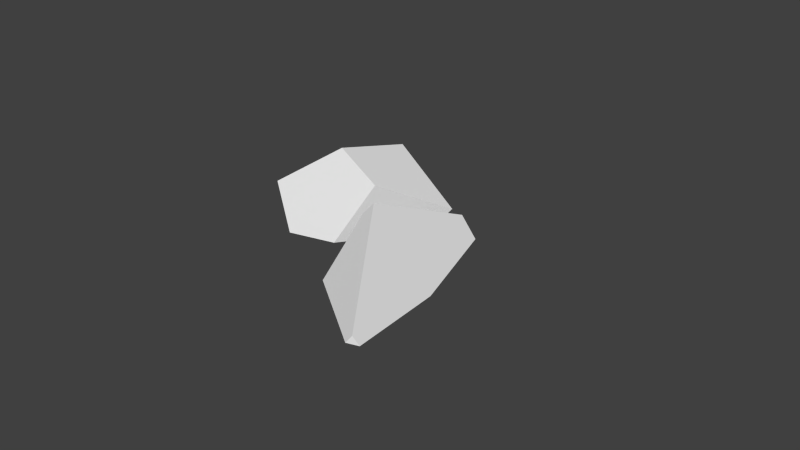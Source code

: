 # Source: simple_rock_2.blend  (saved by Blender 2.75.0; exported with 4.5.12 LTS)
import bpy
from mathutils import Matrix  # noqa: F401  (used for matrix-valued properties, if any)

bpy.ops.wm.read_factory_settings(use_empty=True)
scene = bpy.context.scene
scene.name = 'Scene'

# ---- collections
col_collection_1 = bpy.data.collections.new('Collection 1'); scene.collection.children.link(col_collection_1)

# ---- materials (node trees are filled in below, after node groups)
mat_material = bpy.data.materials.new('Material')
mat_material.alpha_threshold = 0.0
mat_material.use_transparent_shadow = False
mat_material.roughness = 0.5
mat_material.line_color = (0.0, 0.0, 0.0, 1.0)

# ---- material node trees

# ---- world
world_world = bpy.data.worlds.new('World'); scene.world = world_world
world_world.color = (0.05088, 0.05088, 0.05088)
world_world.use_sun_shadow = False
world_world.sun_shadow_jitter_overblur = 0.0
world_world.cycles.sampling_method = 'MANUAL'
world_world.cycles.sample_map_resolution = 256

# ---- cameras
cam_camera = bpy.data.cameras.new('Camera')
cam_camera.clip_end = 100.0
cam_camera.lens = 35.0
cam_camera.sensor_width = 32.0
cam_camera.sensor_height = 18.0
cam_camera.ortho_scale = 7.314
cam_camera.dof.focus_distance = 0.0
cam_camera.dof.aperture_fstop = 128.0

# ---- meshes
me_mesh_013 = bpy.data.meshes.new('Mesh.013')
me_mesh_013.from_pydata([(-0.02744, 1.215, -0.8558), (-0.01333, 0.191, -1.089), (-0.1813, 0.2082, -0.4372), (-0.3254, 1.101, 0.2726), (-0.06427, 0.9585, 0.3439), (1.002, -0.1796, -1.22), (1.17, -0.2903, -0.5358), (0.6644, -0.1318, -0.09593), (0.4665, 0.202, 0.05824), (0.3185, 0.4526, 0.1744), (0.3047, 0.4759, 0.1851), (0.2345, 0.5683, 0.2159), (1.012, -0.1718, -1.219), (1.272, -0.1737, -0.6343), (1.301, 0.0459, -1.183), (1.331, -0.1003, -0.7083), (1.332, -0.1053, -0.692), (0.453, 0.9996, -0.9272), (0.4491, 0.7893, 0.001027), (0.5536, 0.6763, -0.05057), (-0.3254, 1.101, 0.2726), (-0.02744, 1.215, -0.8558), (-0.01333, 0.191, -1.089), (-0.06427, 0.9585, 0.3439), (1.17, -0.2903, -0.5358), (0.6644, -0.1318, -0.09593), (1.002, -0.1796, -1.22), (0.4665, 0.202, 0.05824), (0.3185, 0.4526, 0.1744), (0.3047, 0.4759, 0.1851), (0.2345, 0.5683, 0.2159), (1.272, -0.1737, -0.6343), (1.012, -0.1718, -1.219), (1.301, 0.0459, -1.183), (1.331, -0.1003, -0.7083), (1.332, -0.1053, -0.692), (-0.6795, -0.452, -0.1477), (-0.4737, -0.4707, -0.129), (-0.6795, -1.448, 0.8298), (-0.3829, 0.5674, 0.3598), (0.2643, -0.9217, 0.3174), (-0.3359, -1.509, 0.8915), (-0.1658, 0.3863, 0.4719), (0.02594, -0.08629, 0.4468), (0.07052, -0.1974, 0.4405), (0.07801, -0.2253, 0.4358), (0.158, -0.5253, 0.3845), (-0.6795, 0.8087, 0.4315), (-0.5547, -1.724, 1.101), (-0.6795, -1.696, 1.073), (-0.6795, -1.675, 1.209), (-0.6795, 0.7992, 0.7829), (-0.6795, -0.5018, 1.131), (-0.6795, -0.3919, 1.123), (-0.6795, -0.3769, 1.119), (-0.6795, -1.448, 0.8298), (-0.6795, -0.452, -0.1477), (0.2643, -0.9217, 0.3174), (-0.3359, -1.509, 0.8915), (-0.3829, 0.5674, 0.3598), (-0.1658, 0.3863, 0.4719), (0.02594, -0.08629, 0.4468), (0.07052, -0.1974, 0.4405), (0.07801, -0.2253, 0.4358), (0.158, -0.5253, 0.3845), (-0.6795, 0.8087, 0.4315), (-0.6795, -1.696, 1.073), (-0.5547, -1.724, 1.101), (-0.6795, -1.675, 1.209), (-0.6795, -1.675, 1.209), (-0.6795, -0.5018, 1.131), (-0.6795, -0.3919, 1.123), (-0.6795, -0.3769, 1.119)], [], [(22, 2, 20, 21), (26, 24, 25, 2, 22), (32, 31, 24, 26), (31, 32, 33, 34, 35), (14, 17, 18, 15), (0, 17, 14, 12, 5, 1), (23, 18, 17, 0, 3), (15, 18, 19, 16), (30, 18, 23), (29, 19, 18, 30), (16, 19, 27, 7, 6, 13), (28, 19, 29), (27, 19, 28), (2, 25, 8, 9, 10, 11, 4, 20), (56, 37, 55), (56, 65, 59, 37), (57, 37, 59, 60, 61, 62, 63, 64), (66, 67, 68), (47, 51, 42, 39), (70, 71, 72, 51, 47, 36, 38, 49, 69), (42, 51, 54, 43), (52, 50, 48, 58, 46, 45), (44, 53, 52, 45), (43, 54, 53, 44), (46, 58, 40), (67, 66, 55, 37, 57, 41)])
_k = set([(0, 1), (0, 3), (1, 5), (3, 23), (4, 11), (4, 20), (5, 12), (6, 7), (6, 13), (7, 27), (8, 9), (8, 25), (9, 10), (10, 11), (12, 14), (13, 16), (14, 15), (15, 16), (20, 21), (21, 22), (22, 26), (23, 30), (24, 25), (24, 31), (26, 32), (27, 28), (28, 29), (29, 30), (31, 35), (32, 33), (33, 34), (34, 35), (36, 38), (36, 47), (38, 49), (39, 42), (39, 47), (40, 46), (40, 58), (41, 57), (41, 67), (42, 43), (43, 44), (44, 45), (45, 46), (48, 50), (48, 58), (49, 69), (50, 52), (51, 54), (51, 72), (52, 53), (53, 54), (55, 56), (55, 66), (56, 65), (57, 64), (59, 60), (59, 65), (60, 61), (61, 62), (62, 63), (63, 64), (66, 68), (67, 68), (69, 70), (70, 71), (71, 72)])
me_mesh_013.attributes.new('sharp_edge', 'BOOLEAN', 'EDGE').data.foreach_set('value', [ (min(e.vertices), max(e.vertices)) in _k for e in me_mesh_013.edges])
me_mesh_013.materials.append(mat_material)
me_mesh_013.use_remesh_preserve_volume = False
me_mesh_013.use_remesh_preserve_attributes = False
me_mesh_013.use_mirror_vertex_groups = False
me_mesh_013.update()

# ---- objects
ob_cube_cell_005_cell_003 = bpy.data.objects.new('Cube_cell.005_cell.003', me_mesh_013)
ob_camera = bpy.data.objects.new('Camera', cam_camera)

# ---- transforms, parenting, visibility, modifiers, constraints
ob_cube_cell_005_cell_003.location = (0.0, 0.0, 0.4051)
ob_cube_cell_005_cell_003.rotation_euler = (0.06856, 2.414, 0.1599)
ob_cube_cell_005_cell_003.scale = (1.0, 1.0, 1.0)
ob_cube_cell_005_cell_003.lineart.crease_threshold = 0.0
ob_camera.location = (7.481, -6.508, 5.344)
ob_camera.rotation_euler = (1.109, 0.01082, 0.8149)
ob_camera.lock_rotations_4d = False
ob_camera.empty_display_type = 'ARROWS'
ob_camera.color = (0.0, 0.0, 0.0, 0.0)
ob_camera.display_type = 'WIRE'
ob_camera.lineart.crease_threshold = 0.0

# ---- collection membership
col_collection_1.objects.link(ob_cube_cell_005_cell_003)
col_collection_1.objects.link(ob_camera)

# ---- scene / render settings (as saved in the file)
scene.camera = ob_camera
scene.frame_start = 1; scene.frame_end = 250; scene.frame_set(181)
scene.render.engine = 'BLENDER_EEVEE_NEXT'
scene.render.resolution_percentage = 50
scene.render.dither_intensity = 0.0
scene.cycles.use_denoising = False
scene.cycles.samples = 10
scene.cycles.sampling_pattern = 'TABULATED_SOBOL'
scene.cycles.light_sampling_threshold = 0.0
scene.cycles.use_adaptive_sampling = False
scene.cycles.use_light_tree = False
scene.cycles.blur_glossy = 0.0
scene.cycles.pixel_filter_type = 'GAUSSIAN'
scene.cycles.sample_clamp_indirect = 0.0
scene.view_settings.view_transform = 'Standard'
bpy.context.view_layer.update()

# ---- added for rendering (the .blend has no usable light): sun
light_auto_sun = bpy.data.lights.new('AutoSun', 'SUN')
light_auto_sun.energy = 3.0
light_auto_sun.angle = 0.0523599
ob_auto_sun = bpy.data.objects.new('AutoSun', light_auto_sun)
scene.collection.objects.link(ob_auto_sun)
ob_auto_sun.rotation_euler = (0.872665, 0.174533, 0.523599)
bpy.context.view_layer.update()

